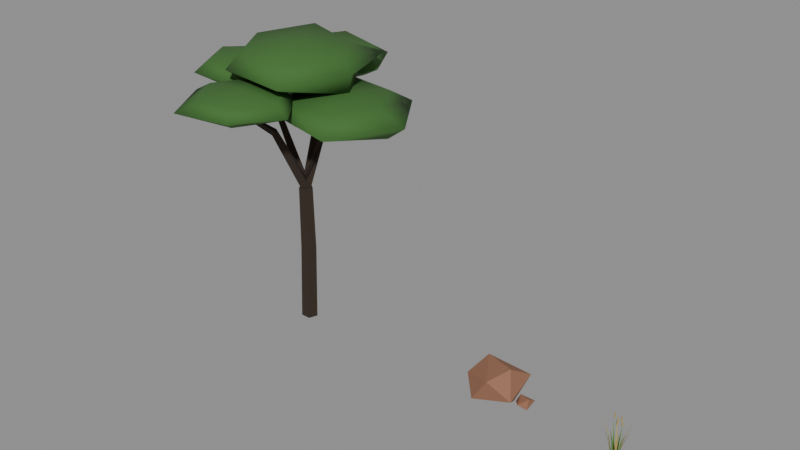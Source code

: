 # Source: vegetation__steppe.blend  (saved by Blender 5.2.45; exported with 4.5.12 LTS)
import bpy
from mathutils import Matrix  # noqa: F401  (used for matrix-valued properties, if any)

bpy.ops.wm.read_factory_settings(use_empty=True)
scene = bpy.context.scene
scene.name = 'Scene'

# ---- materials (node trees are filled in below, after node groups)
mat_bark_dark = bpy.data.materials.new('bark_dark')
mat_bark_dark.use_backface_culling = True
mat_bark_dark.diffuse_color = (0.03434, 0.02122, 0.01298, 1.0)
mat_leaf_mid = bpy.data.materials.new('leaf_mid')
mat_leaf_mid.diffuse_color = (0.04817, 0.15, 0.02732, 1.0)
mat_stone_red = bpy.data.materials.new('stone_red')
mat_stone_red.use_backface_culling = True
mat_stone_red.diffuse_color = (0.2874, 0.1329, 0.07619, 1.0)
mat_grass_dry = bpy.data.materials.new('grass_dry')
mat_grass_dry.diffuse_color = (0.4125, 0.3231, 0.09759, 1.0)
mat_grass_green = bpy.data.materials.new('grass_green')
mat_grass_green.diffuse_color = (0.107, 0.2623, 0.03955, 1.0)

# ---- material node trees
mat_bark_dark.use_nodes = True; mat_bark_dark.node_tree.nodes.clear()
_N = mat_bark_dark.node_tree.nodes; _L = mat_bark_dark.node_tree.links
n0 = _N.new('ShaderNodeBsdfPrincipled'); n0.name = 'Principled BSDF'; n0.location = (-200, 100)
n0.inputs[0].default_value = (0.03434, 0.02122, 0.01298, 1.0)
n0.inputs[2].default_value = 0.95
n0.inputs[10].default_value = 0.005
n1 = _N.new('ShaderNodeOutputMaterial'); n1.name = 'Material Output'; n1.location = (200, 100)
_L.new(n0.outputs[0], n1.inputs[0])
n1.is_active_output = True
mat_leaf_mid.use_nodes = True; mat_leaf_mid.node_tree.nodes.clear()
_N = mat_leaf_mid.node_tree.nodes; _L = mat_leaf_mid.node_tree.links
n0 = _N.new('ShaderNodeBsdfPrincipled'); n0.name = 'Principled BSDF'; n0.location = (-200, 100)
n0.inputs[0].default_value = (0.04817, 0.15, 0.02732, 1.0)
n0.inputs[2].default_value = 0.88
n0.inputs[10].default_value = 0.005
n1 = _N.new('ShaderNodeOutputMaterial'); n1.name = 'Material Output'; n1.location = (200, 100)
_L.new(n0.outputs[0], n1.inputs[0])
n1.is_active_output = True
mat_stone_red.use_nodes = True; mat_stone_red.node_tree.nodes.clear()
_N = mat_stone_red.node_tree.nodes; _L = mat_stone_red.node_tree.links
n0 = _N.new('ShaderNodeBsdfPrincipled'); n0.name = 'Principled BSDF'; n0.location = (-200, 100)
n0.inputs[0].default_value = (0.2874, 0.1329, 0.07619, 1.0)
n0.inputs[2].default_value = 0.85
n0.inputs[10].default_value = 0.005
n1 = _N.new('ShaderNodeOutputMaterial'); n1.name = 'Material Output'; n1.location = (200, 100)
_L.new(n0.outputs[0], n1.inputs[0])
n1.is_active_output = True
mat_grass_dry.use_nodes = True; mat_grass_dry.node_tree.nodes.clear()
_N = mat_grass_dry.node_tree.nodes; _L = mat_grass_dry.node_tree.links
n0 = _N.new('ShaderNodeBsdfPrincipled'); n0.name = 'Principled BSDF'; n0.location = (-200, 100)
n0.inputs[0].default_value = (0.4125, 0.3231, 0.09759, 1.0)
n0.inputs[2].default_value = 0.9
n0.inputs[10].default_value = 0.005
n1 = _N.new('ShaderNodeOutputMaterial'); n1.name = 'Material Output'; n1.location = (200, 100)
_L.new(n0.outputs[0], n1.inputs[0])
n1.is_active_output = True
mat_grass_green.use_nodes = True; mat_grass_green.node_tree.nodes.clear()
_N = mat_grass_green.node_tree.nodes; _L = mat_grass_green.node_tree.links
n0 = _N.new('ShaderNodeBsdfPrincipled'); n0.name = 'Principled BSDF'; n0.location = (-200, 100)
n0.inputs[0].default_value = (0.107, 0.2623, 0.03955, 1.0)
n0.inputs[2].default_value = 0.88
n0.inputs[10].default_value = 0.005
n1 = _N.new('ShaderNodeOutputMaterial'); n1.name = 'Material Output'; n1.location = (200, 100)
_L.new(n0.outputs[0], n1.inputs[0])
n1.is_active_output = True

# ---- meshes
me_14 = bpy.data.meshes.new('树_14')
me_14.from_pydata([(0.0, 0.216, 0.003629), (-0.2053, 0.06679, 0.01023), (-0.1269, -0.1747, 0.01069), (0.1269, -0.1748, 0.004361), (0.2053, 0.06669, 0.0), (0.05142, 0.2257, 2.069), (-0.1437, 0.08397, 2.072), (-0.06917, -0.1454, 2.071), (0.172, -0.1454, 2.068), (0.2465, 0.08397, 2.067), (0.05142, 0.1836, 3.76), (-0.1232, 0.05673, 3.758), (-0.05648, -0.1485, 3.756), (0.1593, -0.1485, 3.756), (0.226, 0.05673, 3.758), (0.05142, 0.1511, 3.763), (-0.08764, -0.001949, 3.817), (0.05142, -0.1511, 3.753), (0.1905, 0.001949, 3.698), (0.7118, -0.1483, 5.322), (0.8005, -0.05746, 5.269), (0.7262, 0.04551, 5.322), (0.6375, -0.04537, 5.375), (1.435, -0.1502, 5.92), (1.468, -0.105, 5.883), (1.441, -0.05544, 5.92), (1.408, -0.1007, 5.956), (0.05142, 0.1363, 3.692), (-0.09839, -0.008772, 3.739), (0.05142, -0.1363, 3.823), (0.2012, 0.008772, 3.776), (-0.1239, 0.8841, 5.547), (-0.2392, 0.9345, 5.492), (-0.3109, 0.8311, 5.547), (-0.1957, 0.7808, 5.603), (-0.3888, 1.727, 6.329), (-0.4426, 1.746, 6.294), (-0.4809, 1.704, 6.329), (-0.4271, 1.685, 6.365), (0.05142, 0.1512, 3.76), (-0.08556, 0.0008932, 3.694), (0.05142, -0.1512, 3.756), (0.1884, -0.0008932, 3.822), (-0.7956, 0.0719, 5.565), (-0.8748, -0.02778, 5.513), (-0.7896, -0.1224, 5.565), (-0.7104, -0.0227, 5.617), (-1.587, -0.002992, 6.362), (-1.619, -0.05155, 6.328), (-1.584, -0.09797, 6.362), (-1.552, -0.04941, 6.395), (0.05142, 0.1324, 3.831), (-0.09976, 0.0002325, 3.757), (0.05142, -0.1324, 3.685), (0.2026, -0.0002325, 3.758), (-0.05221, -0.9816, 5.535), (0.04647, -1.057, 5.476), (0.1421, -0.9778, 5.535), (0.04344, -0.9027, 5.594), (0.04245, -1.962, 6.307), (0.09126, -1.989, 6.27), (0.1374, -1.957, 6.307), (0.08857, -1.93, 6.344), (1.438, -0.1028, 6.65), (2.529, -0.1028, 6.482), (2.044, 0.9471, 6.513), (0.7697, 1.055, 6.546), (0.127, -0.1028, 6.539), (0.7773, -1.247, 6.542), (2.04, -1.145, 6.511), (3.345, -0.1028, 6.198), (2.317, 1.42, 6.198), (0.6851, 1.201, 6.198), (-0.2771, -0.1028, 6.198), (0.694, -1.391, 6.198), (2.428, -1.818, 6.198), (2.844, -0.1028, 5.832), (2.021, 0.9064, 5.895), (0.8605, 0.8975, 5.898), (0.1024, -0.1028, 5.851), (0.8813, -1.067, 5.908), (1.99, -1.059, 5.911), (1.438, -0.1028, 5.746), (-0.4349, 1.715, 6.978), (0.6852, 1.715, 6.868), (0.05766, 2.568, 6.832), (-1.062, 2.801, 6.902), (-1.675, 1.715, 6.899), (-0.975, 0.7798, 6.857), (0.1395, 0.7204, 6.875), (0.968, 1.715, 6.576), (0.2683, 2.933, 6.576), (-1.155, 2.962, 6.576), (-2.074, 1.715, 6.576), (-1.136, 0.5013, 6.576), (0.4534, 0.1767, 6.576), (0.5067, 1.715, 6.332), (0.0574, 2.568, 6.32), (-0.9089, 2.536, 6.33), (-1.621, 1.715, 6.268), (-0.9574, 0.8102, 6.305), (0.106, 0.7784, 6.295), (-0.4349, 1.715, 6.175), (-1.585, -0.05048, 6.952), (-0.7038, -0.05048, 6.816), (-1.07, 0.8416, 6.854), (-2.029, 0.7188, 6.817), (-2.646, -0.05048, 6.862), (-2.099, -0.9404, 6.854), (-1.107, -0.8788, 6.835), (-0.1277, -0.05048, 6.587), (-0.868, 1.192, 6.587), (-2.185, 0.9882, 6.587), (-3.003, -0.05048, 6.587), (-2.314, -1.314, 6.587), (-0.8784, -1.275, 6.587), (-0.4713, -0.05048, 6.297), (-1.051, 0.8745, 6.309), (-2.062, 0.7759, 6.338), (-2.492, -0.05048, 6.351), (-2.023, -0.8083, 6.359), (-1.039, -0.9961, 6.303), (-1.585, -0.05048, 6.221), (0.08991, -1.959, 6.896), (1.233, -1.959, 6.829), (0.5787, -1.113, 6.786), (-0.4405, -1.041, 6.807), (-0.9761, -1.959, 6.809), (-0.3606, -2.74, 6.766), (0.5187, -2.702, 6.754), (1.538, -1.959, 6.531), (0.7062, -0.892, 6.531), (-0.5847, -0.7909, 6.531), (-1.487, -1.959, 6.531), (-0.6946, -3.318, 6.531), (0.7054, -3.026, 6.531), (0.9488, -1.959, 6.308), (0.5416, -1.177, 6.296), (-0.4579, -1.011, 6.247), (-0.7508, -1.959, 6.313), (-0.3622, -2.743, 6.296), (0.5233, -2.71, 6.306), (0.08991, -1.959, 6.167), (0.02057, 0.0, 7.6), (1.388, 0.0, 7.438), (0.6243, 1.046, 7.392), (-0.7703, 1.37, 7.501), (-1.406, 1.747e-16, 7.455), (-0.6813, -1.216, 7.449), (0.8083, -1.364, 7.499), (1.661, 0.0, 7.041), (1.084, 1.841, 7.041), (-0.8452, 1.5, 7.041), (-1.73, 2.144e-16, 7.041), (-0.8791, -1.558, 7.041), (1.065, -1.809, 7.041), (1.597, 0.0, 6.582), (0.751, 1.265, 6.616), (-0.6146, 1.1, 6.671), (-1.157, 1.443e-16, 6.698), (-0.6071, -1.087, 6.675), (0.6314, -1.058, 6.685), (0.02057, 0.0, 6.481)], [], [(0, 1, 6, 5), (1, 2, 7, 6), (2, 3, 8, 7), (3, 4, 9, 8), (4, 0, 5, 9), (5, 6, 11, 10), (6, 7, 12, 11), (7, 8, 13, 12), (8, 9, 14, 13), (9, 5, 10, 14), (4, 3, 2, 1, 0), (10, 11, 12, 13, 14), (15, 16, 20, 19), (16, 17, 21, 20), (17, 18, 22, 21), (18, 15, 19, 22), (19, 20, 24, 23), (20, 21, 25, 24), (21, 22, 26, 25), (22, 19, 23, 26), (23, 24, 25, 26), (27, 28, 32, 31), (28, 29, 33, 32), (29, 30, 34, 33), (30, 27, 31, 34), (31, 32, 36, 35), (32, 33, 37, 36), (33, 34, 38, 37), (34, 31, 35, 38), (35, 36, 37, 38), (39, 40, 44, 43), (40, 41, 45, 44), (41, 42, 46, 45), (42, 39, 43, 46), (43, 44, 48, 47), (44, 45, 49, 48), (45, 46, 50, 49), (46, 43, 47, 50), (47, 48, 49, 50), (51, 52, 56, 55), (52, 53, 57, 56), (53, 54, 58, 57), (54, 51, 55, 58), (55, 56, 60, 59), (56, 57, 61, 60), (57, 58, 62, 61), (58, 55, 59, 62), (59, 60, 61, 62), (63, 64, 65), (82, 77, 76), (63, 65, 66), (82, 78, 77), (63, 66, 67), (82, 79, 78), (63, 67, 68), (82, 80, 79), (63, 68, 69), (82, 81, 80), (63, 69, 64), (82, 76, 81), (64, 70, 71, 65), (65, 71, 72, 66), (66, 72, 73, 67), (67, 73, 74, 68), (68, 74, 75, 69), (69, 75, 70, 64), (70, 76, 77, 71), (71, 77, 78, 72), (72, 78, 79, 73), (73, 79, 80, 74), (74, 80, 81, 75), (75, 81, 76, 70), (83, 84, 85), (102, 97, 96), (83, 85, 86), (102, 98, 97), (83, 86, 87), (102, 99, 98), (83, 87, 88), (102, 100, 99), (83, 88, 89), (102, 101, 100), (83, 89, 84), (102, 96, 101), (84, 90, 91, 85), (85, 91, 92, 86), (86, 92, 93, 87), (87, 93, 94, 88), (88, 94, 95, 89), (89, 95, 90, 84), (90, 96, 97, 91), (91, 97, 98, 92), (92, 98, 99, 93), (93, 99, 100, 94), (94, 100, 101, 95), (95, 101, 96, 90), (103, 104, 105), (122, 117, 116), (103, 105, 106), (122, 118, 117), (103, 106, 107), (122, 119, 118), (103, 107, 108), (122, 120, 119), (103, 108, 109), (122, 121, 120), (103, 109, 104), (122, 116, 121), (104, 110, 111, 105), (105, 111, 112, 106), (106, 112, 113, 107), (107, 113, 114, 108), (108, 114, 115, 109), (109, 115, 110, 104), (110, 116, 117, 111), (111, 117, 118, 112), (112, 118, 119, 113), (113, 119, 120, 114), (114, 120, 121, 115), (115, 121, 116, 110), (123, 124, 125), (142, 137, 136), (123, 125, 126), (142, 138, 137), (123, 126, 127), (142, 139, 138), (123, 127, 128), (142, 140, 139), (123, 128, 129), (142, 141, 140), (123, 129, 124), (142, 136, 141), (124, 130, 131, 125), (125, 131, 132, 126), (126, 132, 133, 127), (127, 133, 134, 128), (128, 134, 135, 129), (129, 135, 130, 124), (130, 136, 137, 131), (131, 137, 138, 132), (132, 138, 139, 133), (133, 139, 140, 134), (134, 140, 141, 135), (135, 141, 136, 130), (143, 144, 145), (162, 157, 156), (143, 145, 146), (162, 158, 157), (143, 146, 147), (162, 159, 158), (143, 147, 148), (162, 160, 159), (143, 148, 149), (162, 161, 160), (143, 149, 144), (162, 156, 161), (144, 150, 151, 145), (145, 151, 152, 146), (146, 152, 153, 147), (147, 153, 154, 148), (148, 154, 155, 149), (149, 155, 150, 144), (150, 156, 157, 151), (151, 157, 158, 152), (152, 158, 159, 153), (153, 159, 160, 154), (154, 160, 161, 155), (155, 161, 156, 150)])
me_14.polygons.foreach_set('use_smooth', [0, 0, 0, 0, 0, 0, 0, 0, 0, 0, 0, 0, 0, 0, 0, 0, 0, 0, 0, 0, 0, 0, 0, 0, 0, 0, 0, 0, 0, 0, 0, 0, 0, 0, 0, 0, 0, 0, 0, 0, 0, 0, 0, 0, 0, 0, 0, 0, 1, 1, 1, 1, 1, 1, 1, 1, 1, 1, 1, 1, 1, 1, 1, 1, 1, 1, 1, 1, 1, 1, 1, 1, 1, 1, 1, 1, 1, 1, 1, 1, 1, 1, 1, 1, 1, 1, 1, 1, 1, 1, 1, 1, 1, 1, 1, 1, 1, 1, 1, 1, 1, 1, 1, 1, 1, 1, 1, 1, 1, 1, 1, 1, 1, 1, 1, 1, 1, 1, 1, 1, 1, 1, 1, 1, 1, 1, 1, 1, 1, 1, 1, 1, 1, 1, 1, 1, 1, 1, 1, 1, 1, 1, 1, 1, 1, 1, 1, 1, 1, 1, 1, 1, 1, 1, 1, 1, 1, 1, 1, 1, 1, 1, 1, 1, 1, 1, 1, 1])
me_14.polygons.foreach_set('material_index', [0, 0, 0, 0, 0, 0, 0, 0, 0, 0, 0, 0, 0, 0, 0, 0, 0, 0, 0, 0, 0, 0, 0, 0, 0, 0, 0, 0, 0, 0, 0, 0, 0, 0, 0, 0, 0, 0, 0, 0, 0, 0, 0, 0, 0, 0, 0, 0, 1, 1, 1, 1, 1, 1, 1, 1, 1, 1, 1, 1, 1, 1, 1, 1, 1, 1, 1, 1, 1, 1, 1, 1, 1, 1, 1, 1, 1, 1, 1, 1, 1, 1, 1, 1, 1, 1, 1, 1, 1, 1, 1, 1, 1, 1, 1, 1, 1, 1, 1, 1, 1, 1, 1, 1, 1, 1, 1, 1, 1, 1, 1, 1, 1, 1, 1, 1, 1, 1, 1, 1, 1, 1, 1, 1, 1, 1, 1, 1, 1, 1, 1, 1, 1, 1, 1, 1, 1, 1, 1, 1, 1, 1, 1, 1, 1, 1, 1, 1, 1, 1, 1, 1, 1, 1, 1, 1, 1, 1, 1, 1, 1, 1, 1, 1, 1, 1, 1, 1])
me_14.materials.append(mat_bark_dark)
me_14.materials.append(mat_leaf_mid)
me_14.update()
me_16 = bpy.data.meshes.new('石头_16')
me_16.from_pydata([(0.3614, -0.07569, 1.102), (-0.5221, 0.3173, 0.9578), (0.0349, -0.5576, 0.8668), (0.536, 0.5326, 0.7235), (-0.764, -0.1878, 0.6094), (0.6254, -0.4204, 0.4918), (-0.231, 0.604, 0.377), (-0.3394, -0.604, 0.268), (0.4084, 0.05517, 0.1802), (-0.2764, 0.01559, 0.0), (0.7398, 0.1843, 0.2904), (0.4432, 0.2787, 0.2633), (0.5909, -0.06581, 0.2056), (0.764, 0.404, 0.1581), (0.394, 0.1587, 0.1086), (0.7568, 0.08104, 0.05604), (0.5358, 0.276, 0.0)], [], [(9, 4, 6), (4, 1, 6), (1, 3, 6), (3, 8, 6), (8, 9, 6), (8, 7, 9), (7, 4, 9), (7, 2, 4), (2, 1, 4), (2, 0, 1), (0, 3, 1), (0, 5, 3), (5, 8, 3), (5, 7, 8), (5, 2, 7), (5, 0, 2), (15, 12, 14), (12, 11, 14), (11, 16, 14), (16, 15, 14), (16, 13, 15), (13, 10, 15), (10, 12, 15), (10, 11, 12), (13, 16, 11), (10, 13, 11)])
me_16.materials.append(mat_stone_red)
me_16.update()
me_10 = bpy.data.meshes.new('草_10')
me_10.from_pydata([(0.07661, 0.03789, 0.0), (0.0778, -0.006345, 0.0), (0.1878, 0.03247, 0.4404), (0.1886, 0.005051, 0.4404), (0.3294, 0.02257, 0.8008), (0.06783, 0.06076, 0.0), (0.08585, 0.02208, 0.0), (0.174, 0.1013, 0.412), (0.1852, 0.07734, 0.412), (0.3105, 0.1503, 0.749), (0.03734, 0.07485, 0.0), (0.07363, 0.04564, 0.0), (0.1226, 0.1667, 0.4467), (0.1451, 0.1485, 0.4467), (0.2336, 0.2815, 0.8122), (0.001076, 0.1005, 0.0), (0.04345, 0.09861, 0.0), (0.01256, 0.1763, 0.4222), (0.03883, 0.1751, 0.4222), (0.03006, 0.2726, 0.7677), (-0.04353, 0.08253, 0.0), (-0.0006236, 0.1044, 0.0), (-0.07439, 0.1631, 0.4262), (-0.04779, 0.1767, 0.4262), (-0.1107, 0.2671, 0.775), (-0.05424, 0.03626, 0.0), (-0.024, 0.07717, 0.0), (-0.1, 0.08213, 0.4593), (-0.0813, 0.1075, 0.4593), (-0.1563, 0.1433, 0.835), (-0.06811, -0.01032, 0.0), (-0.06853, 0.03717, 0.0), (-0.1831, -0.002306, 0.4864), (-0.1833, 0.02713, 0.4864), (-0.3294, 0.01113, 0.8844), (-0.03956, -0.04548, 0.0), (-0.06406, 0.003205, 0.0), (-0.1324, -0.08057, 0.4113), (-0.1475, -0.05038, 0.4113), (-0.2521, -0.1219, 0.7478), (0.01133, -0.02611, 0.0), (-0.01649, -0.007164, 0.0), (-0.02602, -0.06959, 0.4485), (-0.04327, -0.05784, 0.4485), (-0.07545, -0.1236, 0.8154), (0.04191, -0.05169, 0.0), (-0.01245, -0.04858, 0.0), (0.02575, -0.1529, 0.4679), (-0.007948, -0.151, 0.4679), (0.001483, -0.2815, 0.8506), (0.07359, -0.01628, 0.0), (0.02842, -0.04804, 0.0), (0.1396, -0.1284, 0.5037), (0.1116, -0.1481, 0.5037), (0.2205, -0.2733, 0.9157), (0.1198, 0.002177, 0.0), (0.09863, -0.04895, 0.0), (0.1713, -0.03052, 0.4389), (0.1582, -0.06222, 0.4389), (0.2354, -0.07562, 0.7979), (0.1434, -0.02726, 0.9904), (0.1214, -0.005258, 0.9904), (0.09943, -0.02726, 0.9904), (0.1214, -0.04926, 0.9904), (0.1334, -0.02726, 1.125), (0.1214, -0.01526, 1.125), (0.1094, -0.02726, 1.125), (0.1214, -0.03926, 1.125), (0.1039, 0.1059, 0.7714), (0.08193, 0.1279, 0.7714), (0.05993, 0.1059, 0.7714), (0.08193, 0.08395, 0.7714), (0.09393, 0.1059, 0.8765), (0.08193, 0.1179, 0.8765), (0.06993, 0.1059, 0.8765), (0.08193, 0.09395, 0.8765), (-0.04891, 0.038, 0.9751), (-0.07091, 0.06, 0.9751), (-0.09291, 0.038, 0.9751), (-0.07091, 0.016, 0.9751), (-0.05891, 0.038, 1.108), (-0.07091, 0.05, 1.108), (-0.08291, 0.038, 1.108), (-0.07091, 0.026, 1.108), (0.02651, -0.001203, 0.8159), (0.004513, 0.0208, 0.8159), (-0.01749, -0.001203, 0.8159), (0.004513, -0.0232, 0.8159), (0.01651, -0.001203, 0.9271), (0.004513, 0.0108, 0.9271), (-0.007487, -0.001203, 0.9271), (0.004513, -0.0132, 0.9271), (0.08689, -0.09089, 0.9786), (0.06489, -0.06889, 0.9786), (0.04289, -0.09089, 0.9786), (0.06489, -0.1129, 0.9786), (0.07689, -0.09089, 1.112), (0.06489, -0.07889, 1.112), (0.05289, -0.09089, 1.112), (0.06489, -0.1029, 1.112)], [], [(0, 1, 3, 2), (2, 3, 4), (5, 6, 8, 7), (7, 8, 9), (10, 11, 13, 12), (12, 13, 14), (15, 16, 18, 17), (17, 18, 19), (20, 21, 23, 22), (22, 23, 24), (25, 26, 28, 27), (27, 28, 29), (30, 31, 33, 32), (32, 33, 34), (35, 36, 38, 37), (37, 38, 39), (40, 41, 43, 42), (42, 43, 44), (45, 46, 48, 47), (47, 48, 49), (50, 51, 53, 52), (52, 53, 54), (55, 56, 58, 57), (57, 58, 59), (60, 61, 65, 64), (61, 62, 66, 65), (62, 63, 67, 66), (63, 60, 64, 67), (63, 62, 61, 60), (64, 65, 66, 67), (68, 69, 73, 72), (69, 70, 74, 73), (70, 71, 75, 74), (71, 68, 72, 75), (71, 70, 69, 68), (72, 73, 74, 75), (76, 77, 81, 80), (77, 78, 82, 81), (78, 79, 83, 82), (79, 76, 80, 83), (79, 78, 77, 76), (80, 81, 82, 83), (84, 85, 89, 88), (85, 86, 90, 89), (86, 87, 91, 90), (87, 84, 88, 91), (87, 86, 85, 84), (88, 89, 90, 91), (92, 93, 97, 96), (93, 94, 98, 97), (94, 95, 99, 98), (95, 92, 96, 99), (95, 94, 93, 92), (96, 97, 98, 99)])
me_10.polygons.foreach_set('material_index', [0, 0, 1, 1, 0, 0, 1, 1, 0, 0, 1, 1, 0, 0, 1, 1, 0, 0, 1, 1, 0, 0, 1, 1, 0, 0, 0, 0, 0, 0, 0, 0, 0, 0, 0, 0, 0, 0, 0, 0, 0, 0, 0, 0, 0, 0, 0, 0, 0, 0, 0, 0, 0, 0])
me_10.materials.append(mat_grass_dry)
me_10.materials.append(mat_grass_green)
me_10.update()

# ---- objects
ob_14 = bpy.data.objects.new('树_14', me_14)
ob_16 = bpy.data.objects.new('石头_16', me_16)
ob_10 = bpy.data.objects.new('草_10', me_10)

# ---- transforms, parenting, visibility, modifiers, constraints
ob_14.location = (-3.264, 0.0, 0.0)
ob_16.location = (2.845, 0.0, 0.0)
ob_10.location = (5.938, 0.0, 0.0)

# ---- collection membership
scene.collection.objects.link(ob_14)
scene.collection.objects.link(ob_16)
scene.collection.objects.link(ob_10)

# ---- scene / render settings (as saved in the file)
scene.frame_start = 1; scene.frame_end = 250; scene.frame_set(1)
scene.render.engine = 'BLENDER_EEVEE_NEXT'
scene.render.bake_bias = 0.0
scene.render.bake_samples = 0
scene.render.compositor_device = 'GPU'
scene.eevee.use_volume_custom_range = False
scene.eevee.fast_gi_thickness_near = 0.1
scene.eevee.fast_gi_thickness_far = 0.0
scene.eevee.ray_tracing_options.screen_trace_thickness = 0.1
bpy.context.view_layer.update()

# ---- added for rendering (the .blend has no active camera and no usable light): camera, sun + grey world if the file has none
cam_auto = bpy.data.cameras.new('AutoCamera')
cam_auto.lens = 50.0
cam_auto.sensor_width = 36.0
cam_auto.clip_end = 1000.0
ob_auto_camera = bpy.data.objects.new('AutoCamera', cam_auto)
scene.collection.objects.link(ob_auto_camera)
ob_auto_camera.location = (14.755, -17.8843, 15.604)
ob_auto_camera.rotation_euler = (1.09748, -7.21219e-08, 0.694738)
scene.camera = ob_auto_camera
light_auto_sun = bpy.data.lights.new('AutoSun', 'SUN')
light_auto_sun.energy = 3.0
light_auto_sun.angle = 0.0523599
ob_auto_sun = bpy.data.objects.new('AutoSun', light_auto_sun)
scene.collection.objects.link(ob_auto_sun)
ob_auto_sun.rotation_euler = (0.872665, 0.174533, 0.523599)
if scene.world is None:
    world_auto = bpy.data.worlds.new('AutoWorld')
    world_auto.color = (0.3, 0.3, 0.3)
    scene.world = world_auto
bpy.context.view_layer.update()
